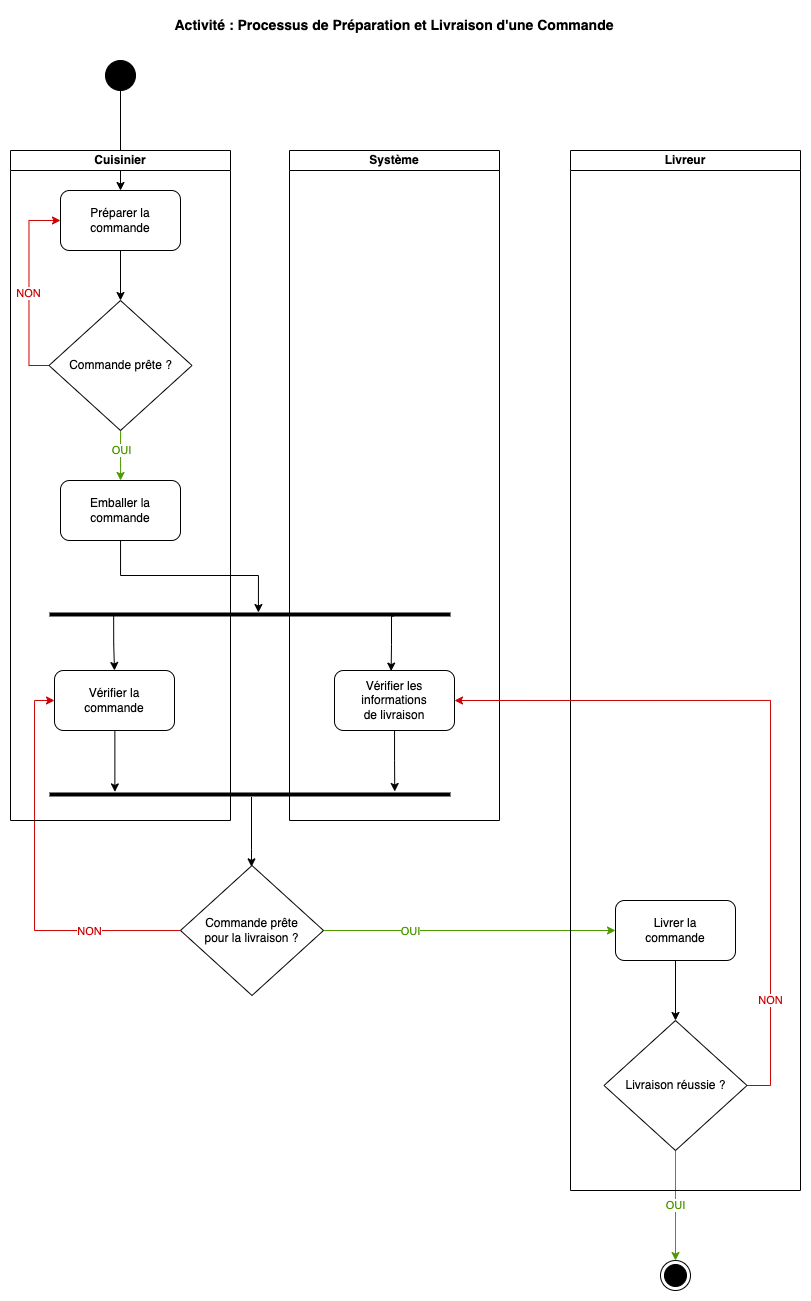

The diagram above was exported from draw.io. Its source (the exported page's mxGraphModel, read from the mxfile embedded in the PNG):
<mxGraphModel dx="1375" dy="2047" grid="1" gridSize="10" guides="1" tooltips="1" connect="1" arrows="1" fold="1" page="1" pageScale="1" pageWidth="827" pageHeight="1169" math="0" shadow="0">
  <root>
    <mxCell id="0" />
    <mxCell id="1" parent="0" />
    <mxCell id="Q2GPkElYozlqt0thHd3Z-1" value="&lt;b&gt;&lt;span style=&quot;font-size: 14px;&quot;&gt;Activité :&amp;nbsp;&lt;/span&gt;Processus de Préparation et Livraison d'une Commande&lt;/b&gt;" style="text;html=1;align=center;verticalAlign=middle;whiteSpace=wrap;rounded=0;fontSize=14;" vertex="1" parent="1">
      <mxGeometry x="249" y="-1150" width="450" height="30" as="geometry" />
    </mxCell>
    <mxCell id="Q2GPkElYozlqt0thHd3Z-26" style="edgeStyle=orthogonalEdgeStyle;rounded=0;orthogonalLoop=1;jettySize=auto;html=1;entryX=0.5;entryY=0;entryDx=0;entryDy=0;" edge="1" parent="1" source="Q2GPkElYozlqt0thHd3Z-2" target="Q2GPkElYozlqt0thHd3Z-4">
      <mxGeometry relative="1" as="geometry" />
    </mxCell>
    <mxCell id="Q2GPkElYozlqt0thHd3Z-2" value="" style="ellipse;fillColor=strokeColor;html=1;" vertex="1" parent="1">
      <mxGeometry x="185" y="-1100" width="30" height="30" as="geometry" />
    </mxCell>
    <mxCell id="Q2GPkElYozlqt0thHd3Z-27" style="edgeStyle=orthogonalEdgeStyle;rounded=0;orthogonalLoop=1;jettySize=auto;html=1;entryX=0.5;entryY=0;entryDx=0;entryDy=0;" edge="1" parent="1" source="Q2GPkElYozlqt0thHd3Z-4" target="Q2GPkElYozlqt0thHd3Z-19">
      <mxGeometry relative="1" as="geometry" />
    </mxCell>
    <mxCell id="Q2GPkElYozlqt0thHd3Z-4" value="Préparer la commande" style="rounded=1;whiteSpace=wrap;html=1;" vertex="1" parent="1">
      <mxGeometry x="140" y="-970" width="120" height="60" as="geometry" />
    </mxCell>
    <mxCell id="Q2GPkElYozlqt0thHd3Z-6" value="Emballer la commande" style="rounded=1;whiteSpace=wrap;html=1;" vertex="1" parent="1">
      <mxGeometry x="140" y="-680" width="120" height="60" as="geometry" />
    </mxCell>
    <mxCell id="Q2GPkElYozlqt0thHd3Z-33" style="edgeStyle=orthogonalEdgeStyle;rounded=0;orthogonalLoop=1;jettySize=auto;html=1;entryX=0.5;entryY=0;entryDx=0;entryDy=0;exitX=0.16;exitY=0.625;exitDx=0;exitDy=0;exitPerimeter=0;" edge="1" parent="1" source="Q2GPkElYozlqt0thHd3Z-14" target="Q2GPkElYozlqt0thHd3Z-15">
      <mxGeometry relative="1" as="geometry">
        <Array as="points">
          <mxPoint x="193" y="-516" />
          <mxPoint x="194" y="-516" />
        </Array>
      </mxGeometry>
    </mxCell>
    <mxCell id="Q2GPkElYozlqt0thHd3Z-34" style="edgeStyle=orthogonalEdgeStyle;rounded=0;orthogonalLoop=1;jettySize=auto;html=1;exitX=0.858;exitY=0.708;exitDx=0;exitDy=0;exitPerimeter=0;entryX=0.472;entryY=0.01;entryDx=0;entryDy=0;entryPerimeter=0;" edge="1" parent="1" source="Q2GPkElYozlqt0thHd3Z-14" target="Q2GPkElYozlqt0thHd3Z-16">
      <mxGeometry relative="1" as="geometry">
        <mxPoint x="473" y="-540" as="sourcePoint" />
        <Array as="points">
          <mxPoint x="471" y="-544" />
          <mxPoint x="471" y="-516" />
          <mxPoint x="471" y="-516" />
        </Array>
      </mxGeometry>
    </mxCell>
    <mxCell id="Q2GPkElYozlqt0thHd3Z-14" value="" style="line;strokeWidth=4;fillColor=none;align=left;verticalAlign=middle;spacingTop=-1;spacingLeft=3;spacingRight=3;rotatable=0;labelPosition=right;points=[];portConstraint=eastwest;strokeColor=inherit;" vertex="1" parent="1">
      <mxGeometry x="129" y="-550" width="401" height="8" as="geometry" />
    </mxCell>
    <mxCell id="Q2GPkElYozlqt0thHd3Z-15" value="Vérifier&amp;nbsp;la&lt;br&gt;commande" style="rounded=1;whiteSpace=wrap;html=1;" vertex="1" parent="1">
      <mxGeometry x="134" y="-490" width="120" height="60" as="geometry" />
    </mxCell>
    <mxCell id="Q2GPkElYozlqt0thHd3Z-16" value="Vérifier les informations&lt;div&gt;de livraison&lt;/div&gt;" style="rounded=1;whiteSpace=wrap;html=1;" vertex="1" parent="1">
      <mxGeometry x="414" y="-490" width="120" height="60" as="geometry" />
    </mxCell>
    <mxCell id="Q2GPkElYozlqt0thHd3Z-17" value="" style="line;strokeWidth=4;fillColor=none;align=left;verticalAlign=middle;spacingTop=-1;spacingLeft=3;spacingRight=3;rotatable=0;labelPosition=right;points=[];portConstraint=eastwest;strokeColor=inherit;" vertex="1" parent="1">
      <mxGeometry x="129" y="-370" width="401" height="8" as="geometry" />
    </mxCell>
    <mxCell id="Q2GPkElYozlqt0thHd3Z-37" style="edgeStyle=orthogonalEdgeStyle;rounded=0;orthogonalLoop=1;jettySize=auto;html=1;startArrow=classic;startFill=1;endArrow=none;endFill=0;entryX=0.499;entryY=0.81;entryDx=0;entryDy=0;entryPerimeter=0;" edge="1" parent="1">
      <mxGeometry relative="1" as="geometry">
        <mxPoint x="330.09899999999993" y="-363.5200000000001" as="targetPoint" />
        <mxPoint x="331.0072992700731" y="-293.6429993364301" as="sourcePoint" />
        <Array as="points">
          <mxPoint x="331" y="-311" />
          <mxPoint x="331" y="-311" />
          <mxPoint x="331" y="-363" />
        </Array>
      </mxGeometry>
    </mxCell>
    <mxCell id="Q2GPkElYozlqt0thHd3Z-38" style="edgeStyle=orthogonalEdgeStyle;rounded=0;orthogonalLoop=1;jettySize=auto;html=1;entryX=0;entryY=0.5;entryDx=0;entryDy=0;strokeColor=#4D9900;" edge="1" parent="1" source="Q2GPkElYozlqt0thHd3Z-18" target="Q2GPkElYozlqt0thHd3Z-20">
      <mxGeometry relative="1" as="geometry" />
    </mxCell>
    <mxCell id="Q2GPkElYozlqt0thHd3Z-44" value="&lt;font color=&quot;#4d9900&quot;&gt;OUI&lt;/font&gt;" style="edgeLabel;html=1;align=center;verticalAlign=middle;resizable=0;points=[];" vertex="1" connectable="0" parent="Q2GPkElYozlqt0thHd3Z-38">
      <mxGeometry x="-0.1905" y="3" relative="1" as="geometry">
        <mxPoint x="-31" y="3" as="offset" />
      </mxGeometry>
    </mxCell>
    <mxCell id="Q2GPkElYozlqt0thHd3Z-43" style="edgeStyle=orthogonalEdgeStyle;rounded=0;orthogonalLoop=1;jettySize=auto;html=1;entryX=0;entryY=0.5;entryDx=0;entryDy=0;strokeColor=#CC0000;" edge="1" parent="1" source="Q2GPkElYozlqt0thHd3Z-18" target="Q2GPkElYozlqt0thHd3Z-15">
      <mxGeometry relative="1" as="geometry" />
    </mxCell>
    <mxCell id="Q2GPkElYozlqt0thHd3Z-45" value="&lt;font color=&quot;#cc0000&quot;&gt;NON&lt;/font&gt;" style="edgeLabel;html=1;align=center;verticalAlign=middle;resizable=0;points=[];" vertex="1" connectable="0" parent="Q2GPkElYozlqt0thHd3Z-43">
      <mxGeometry x="-0.5376" relative="1" as="geometry">
        <mxPoint as="offset" />
      </mxGeometry>
    </mxCell>
    <mxCell id="Q2GPkElYozlqt0thHd3Z-18" value="Commande prête&lt;div&gt;pour la livraison ?&lt;/div&gt;" style="rhombus;whiteSpace=wrap;html=1;" vertex="1" parent="1">
      <mxGeometry x="260" y="-295" width="143" height="130" as="geometry" />
    </mxCell>
    <mxCell id="Q2GPkElYozlqt0thHd3Z-28" style="edgeStyle=orthogonalEdgeStyle;rounded=0;orthogonalLoop=1;jettySize=auto;html=1;exitX=0;exitY=0.5;exitDx=0;exitDy=0;entryX=0;entryY=0.5;entryDx=0;entryDy=0;fontColor=#CC0000;strokeColor=#CC0000;" edge="1" parent="1" source="Q2GPkElYozlqt0thHd3Z-19" target="Q2GPkElYozlqt0thHd3Z-4">
      <mxGeometry relative="1" as="geometry" />
    </mxCell>
    <mxCell id="Q2GPkElYozlqt0thHd3Z-29" value="NON" style="edgeLabel;html=1;align=center;verticalAlign=middle;resizable=0;points=[];fontColor=#CC0000;" vertex="1" connectable="0" parent="Q2GPkElYozlqt0thHd3Z-28">
      <mxGeometry x="-0.0534" y="2" relative="1" as="geometry">
        <mxPoint x="1" as="offset" />
      </mxGeometry>
    </mxCell>
    <mxCell id="Q2GPkElYozlqt0thHd3Z-30" style="edgeStyle=orthogonalEdgeStyle;rounded=0;orthogonalLoop=1;jettySize=auto;html=1;entryX=0.5;entryY=0;entryDx=0;entryDy=0;strokeColor=#4D9900;" edge="1" parent="1" source="Q2GPkElYozlqt0thHd3Z-19" target="Q2GPkElYozlqt0thHd3Z-6">
      <mxGeometry relative="1" as="geometry">
        <Array as="points">
          <mxPoint x="200" y="-690" />
          <mxPoint x="200" y="-690" />
        </Array>
      </mxGeometry>
    </mxCell>
    <mxCell id="Q2GPkElYozlqt0thHd3Z-31" value="OUI" style="edgeLabel;html=1;align=center;verticalAlign=middle;resizable=0;points=[];fontColor=#4D9900;" vertex="1" connectable="0" parent="Q2GPkElYozlqt0thHd3Z-30">
      <mxGeometry x="0.32" y="2" relative="1" as="geometry">
        <mxPoint x="-2" y="-13" as="offset" />
      </mxGeometry>
    </mxCell>
    <mxCell id="Q2GPkElYozlqt0thHd3Z-19" value="Commande prête&lt;span style=&quot;background-color: initial;&quot;&gt;&amp;nbsp;?&lt;/span&gt;" style="rhombus;whiteSpace=wrap;html=1;" vertex="1" parent="1">
      <mxGeometry x="128.5" y="-860" width="143" height="130" as="geometry" />
    </mxCell>
    <mxCell id="Q2GPkElYozlqt0thHd3Z-39" style="edgeStyle=orthogonalEdgeStyle;rounded=0;orthogonalLoop=1;jettySize=auto;html=1;entryX=0.5;entryY=0;entryDx=0;entryDy=0;" edge="1" parent="1" source="Q2GPkElYozlqt0thHd3Z-20" target="Q2GPkElYozlqt0thHd3Z-21">
      <mxGeometry relative="1" as="geometry" />
    </mxCell>
    <mxCell id="Q2GPkElYozlqt0thHd3Z-20" value="Livrer la&lt;br&gt;commande" style="rounded=1;whiteSpace=wrap;html=1;" vertex="1" parent="1">
      <mxGeometry x="695" y="-260" width="120" height="60" as="geometry" />
    </mxCell>
    <mxCell id="Q2GPkElYozlqt0thHd3Z-40" value="&lt;font color=&quot;#4d9900&quot;&gt;OUI&lt;/font&gt;" style="edgeStyle=orthogonalEdgeStyle;rounded=0;orthogonalLoop=1;jettySize=auto;html=1;entryX=0.5;entryY=0;entryDx=0;entryDy=0;strokeColor=#4D9900;" edge="1" parent="1" source="Q2GPkElYozlqt0thHd3Z-21" target="Q2GPkElYozlqt0thHd3Z-22">
      <mxGeometry relative="1" as="geometry" />
    </mxCell>
    <mxCell id="Q2GPkElYozlqt0thHd3Z-21" value="Livraison réussie ?" style="rhombus;whiteSpace=wrap;html=1;" vertex="1" parent="1">
      <mxGeometry x="683.5" y="-140" width="143" height="130" as="geometry" />
    </mxCell>
    <mxCell id="Q2GPkElYozlqt0thHd3Z-22" value="" style="ellipse;html=1;shape=endState;fillColor=strokeColor;" vertex="1" parent="1">
      <mxGeometry x="740" y="100" width="30" height="30" as="geometry" />
    </mxCell>
    <mxCell id="Q2GPkElYozlqt0thHd3Z-23" value="Cuisinier" style="swimlane;startSize=20;whiteSpace=wrap;html=1;" vertex="1" parent="1">
      <mxGeometry x="90" y="-1010" width="220" height="670" as="geometry" />
    </mxCell>
    <mxCell id="Q2GPkElYozlqt0thHd3Z-24" value="Système" style="swimlane;startSize=20;whiteSpace=wrap;html=1;" vertex="1" parent="1">
      <mxGeometry x="369" y="-1010" width="210" height="670" as="geometry" />
    </mxCell>
    <mxCell id="Q2GPkElYozlqt0thHd3Z-25" value="Livreur" style="swimlane;startSize=20;whiteSpace=wrap;html=1;" vertex="1" parent="1">
      <mxGeometry x="650" y="-1010" width="230" height="1040" as="geometry" />
    </mxCell>
    <mxCell id="Q2GPkElYozlqt0thHd3Z-32" style="edgeStyle=orthogonalEdgeStyle;rounded=0;orthogonalLoop=1;jettySize=auto;html=1;entryX=0.521;entryY=0.25;entryDx=0;entryDy=0;entryPerimeter=0;" edge="1" parent="1" source="Q2GPkElYozlqt0thHd3Z-6" target="Q2GPkElYozlqt0thHd3Z-14">
      <mxGeometry relative="1" as="geometry">
        <Array as="points">
          <mxPoint x="200" y="-585" />
          <mxPoint x="338" y="-585" />
        </Array>
      </mxGeometry>
    </mxCell>
    <mxCell id="Q2GPkElYozlqt0thHd3Z-35" style="edgeStyle=orthogonalEdgeStyle;rounded=0;orthogonalLoop=1;jettySize=auto;html=1;entryX=0.163;entryY=0.175;entryDx=0;entryDy=0;entryPerimeter=0;" edge="1" parent="1" source="Q2GPkElYozlqt0thHd3Z-15" target="Q2GPkElYozlqt0thHd3Z-17">
      <mxGeometry relative="1" as="geometry">
        <Array as="points">
          <mxPoint x="194" y="-369" />
        </Array>
      </mxGeometry>
    </mxCell>
    <mxCell id="Q2GPkElYozlqt0thHd3Z-36" style="edgeStyle=orthogonalEdgeStyle;rounded=0;orthogonalLoop=1;jettySize=auto;html=1;entryX=0.861;entryY=0.125;entryDx=0;entryDy=0;entryPerimeter=0;" edge="1" parent="1" source="Q2GPkElYozlqt0thHd3Z-16" target="Q2GPkElYozlqt0thHd3Z-17">
      <mxGeometry relative="1" as="geometry" />
    </mxCell>
    <mxCell id="Q2GPkElYozlqt0thHd3Z-42" value="&lt;font color=&quot;#cc0000&quot;&gt;NON&lt;/font&gt;" style="edgeStyle=orthogonalEdgeStyle;rounded=0;orthogonalLoop=1;jettySize=auto;html=1;entryX=1;entryY=0.5;entryDx=0;entryDy=0;exitX=1;exitY=0.5;exitDx=0;exitDy=0;strokeColor=#CC0000;" edge="1" parent="1" source="Q2GPkElYozlqt0thHd3Z-21" target="Q2GPkElYozlqt0thHd3Z-16">
      <mxGeometry x="-0.7005" relative="1" as="geometry">
        <Array as="points">
          <mxPoint x="850" y="-75" />
          <mxPoint x="850" y="-460" />
        </Array>
        <mxPoint as="offset" />
      </mxGeometry>
    </mxCell>
  </root>
</mxGraphModel>